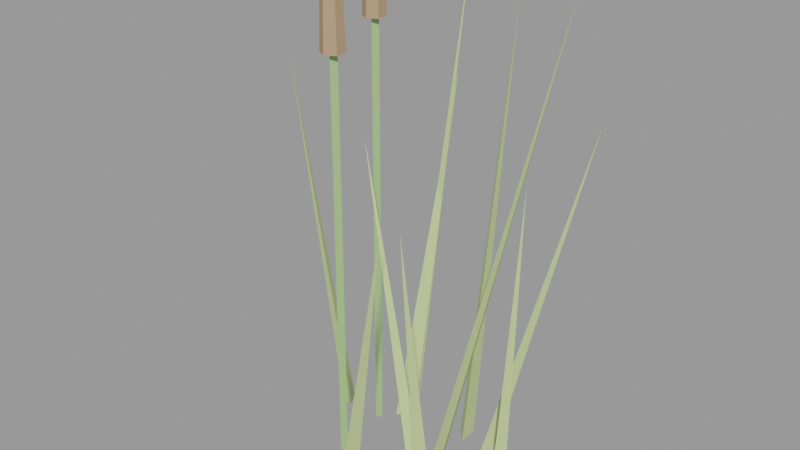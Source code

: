 # Source: junco_0.blend  (saved by Blender 3.6.14; exported with 4.5.12 LTS)
import bpy
from mathutils import Matrix  # noqa: F401  (used for matrix-valued properties, if any)

bpy.ops.wm.read_factory_settings(use_empty=True)
scene = bpy.context.scene
scene.name = 'Scene'

# ---- materials (node trees are filled in below, after node groups)
mat_slot_reed = bpy.data.materials.new('slot_reed')
mat_slot_reed.use_transparent_shadow = False
mat_slot_reed.diffuse_color = (0.55, 0.66, 0.3, 1.0)
mat_slot_stem = bpy.data.materials.new('slot_stem')
mat_slot_stem.use_transparent_shadow = False
mat_slot_stem.diffuse_color = (0.35, 0.55, 0.22, 1.0)
mat_slot_cattail = bpy.data.materials.new('slot_cattail')
mat_slot_cattail.use_transparent_shadow = False
mat_slot_cattail.diffuse_color = (0.45, 0.3, 0.18, 1.0)

# ---- material node trees

# ---- meshes
me_folha_0 = bpy.data.meshes.new('Folha 0')
me_folha_0.from_pydata([(-0.01746, -0.04296, -0.481), (0.02465, -0.03622, -0.4815), (-0.02465, -0.001031, -0.4841), (-0.005915, 0.04296, 0.4841)], [], [(0, 1, 3), (0, 2, 1), (1, 2, 3), (2, 0, 3)])
me_folha_0.materials.append(mat_slot_reed)
me_folha_0.update()
me_folha_1 = bpy.data.meshes.new('Folha 1')
me_folha_1.from_pydata([(-0.09619, -0.02106, -0.7502), (-0.05432, -0.01488, -0.7554), (-0.1027, 0.02106, -0.7492), (0.1027, -0.01095, 0.7554)], [], [(0, 1, 3), (0, 2, 1), (1, 2, 3), (2, 0, 3)])
me_folha_1.materials.append(mat_slot_reed)
me_folha_1.update()
me_folha_2 = bpy.data.meshes.new('Folha 2')
me_folha_2.from_pydata([(0.06547, -0.01505, -0.5322), (0.09548, 0.01483, -0.5272), (0.03553, 0.01505, -0.5362), (-0.09548, -0.01249, 0.5362)], [], [(0, 1, 3), (0, 2, 1), (1, 2, 3), (2, 0, 3)])
me_folha_2.materials.append(mat_slot_reed)
me_folha_2.update()
me_folha_3 = bpy.data.meshes.new('Folha 3')
me_folha_3.from_pydata([(-0.08852, 0.008962, -0.4601), (-0.06934, -0.02892, -0.464), (-0.05132, 0.02892, -0.4661), (0.08852, -0.01312, 0.4661)], [], [(0, 1, 3), (0, 2, 1), (1, 2, 3), (2, 0, 3)])
me_folha_3.materials.append(mat_slot_reed)
me_folha_3.update()
me_folha_4 = bpy.data.meshes.new('Folha 4')
me_folha_4.from_pydata([(-0.02877, -0.05246, -0.5767), (-0.03933, -0.09329, -0.5704), (0.0126, -0.06279, -0.5773), (0.03933, 0.09329, 0.5773)], [], [(0, 1, 3), (0, 2, 1), (1, 2, 3), (2, 0, 3)])
me_folha_4.materials.append(mat_slot_reed)
me_folha_4.update()
me_folha_5 = bpy.data.meshes.new('Folha 5')
me_folha_5.from_pydata([(0.07463, -0.01579, -0.5813), (0.1155, -0.02577, -0.574), (0.08401, 0.02577, -0.5795), (-0.1155, -0.009569, 0.5813)], [], [(0, 1, 3), (0, 2, 1), (1, 2, 3), (2, 0, 3)])
me_folha_5.materials.append(mat_slot_reed)
me_folha_5.update()
me_folha_6 = bpy.data.meshes.new('Folha 6')
me_folha_6.from_pydata([(-0.1278, -0.06793, -0.5611), (-0.08615, -0.07073, -0.5697), (-0.1265, -0.0256, -0.5661), (0.1278, 0.07073, 0.5697)], [], [(0, 1, 3), (0, 2, 1), (1, 2, 3), (2, 0, 3)])
me_folha_6.materials.append(mat_slot_reed)
me_folha_6.update()
me_folha_7 = bpy.data.meshes.new('Folha 7')
me_folha_7.from_pydata([(-0.1747, -0.04117, -0.7629), (-0.1362, -0.05805, -0.7701), (-0.159, -0.001917, -0.7686), (0.1747, 0.05805, 0.7701)], [], [(0, 1, 3), (0, 2, 1), (1, 2, 3), (2, 0, 3)])
me_folha_7.materials.append(mat_slot_reed)
me_folha_7.update()
me_folha_8 = bpy.data.meshes.new('Folha 8')
me_folha_8.from_pydata([(-0.07242, -0.0001391, -0.721), (-0.0424, -0.03031, -0.7235), (-0.04268, 0.03031, -0.7235), (0.07242, 0.0001424, 0.7235)], [], [(0, 1, 3), (0, 2, 1), (1, 2, 3), (2, 0, 3)])
me_folha_8.materials.append(mat_slot_reed)
me_folha_8.update()
me_folha_9 = bpy.data.meshes.new('Folha 9')
me_folha_9.from_pydata([(0.02543, 0.007014, -0.4641), (0.0473, -0.02947, -0.461), (0.0615, 0.02947, -0.4604), (-0.0615, 0.01861, 0.4641)], [], [(0, 1, 3), (0, 2, 1), (1, 2, 3), (2, 0, 3)])
me_folha_9.materials.append(mat_slot_reed)
me_folha_9.update()
me_haste_0 = bpy.data.meshes.new('Haste 0')
me_haste_0.from_pydata([(0.0, -0.009375, -0.6646), (0.0, -0.009375, 0.6646), (0.01083, 0.009375, -0.6646), (0.01083, 0.009375, 0.6646), (-0.01083, 0.009375, -0.6646), (-0.01083, 0.009375, 0.6646)], [], [(0, 2, 3, 1), (2, 4, 5, 3), (3, 5, 1), (4, 0, 1, 5), (0, 4, 2)])
me_haste_0.materials.append(mat_slot_stem)
me_haste_0.update()
me_espiga_0 = bpy.data.meshes.new('Espiga 0')
me_espiga_0.from_pydata([(0.0, -0.035, -0.11), (0.0, -0.028, 0.11), (0.03031, -0.0175, -0.11), (0.02425, -0.014, 0.11), (0.03031, 0.0175, -0.11), (0.02425, 0.014, 0.11), (0.0, 0.035, -0.11), (0.0, 0.028, 0.11), (-0.03031, 0.0175, -0.11), (-0.02425, 0.014, 0.11), (-0.03031, -0.0175, -0.11), (-0.02425, -0.014, 0.11)], [], [(0, 2, 3, 1), (2, 4, 5, 3), (4, 6, 7, 5), (6, 8, 9, 7), (3, 5, 7, 9, 11, 1), (8, 10, 11, 9), (10, 0, 1, 11), (0, 10, 8, 6, 4, 2)])
me_espiga_0.materials.append(mat_slot_cattail)
me_espiga_0.update()
me_haste_1 = bpy.data.meshes.new('Haste 1')
me_haste_1.from_pydata([(0.0, -0.009375, -0.6729), (0.0, -0.009375, 0.6729), (0.01083, 0.009375, -0.6729), (0.01083, 0.009375, 0.6729), (-0.01083, 0.009375, -0.6729), (-0.01083, 0.009375, 0.6729)], [], [(0, 2, 3, 1), (2, 4, 5, 3), (3, 5, 1), (4, 0, 1, 5), (0, 4, 2)])
me_haste_1.materials.append(mat_slot_stem)
me_haste_1.update()
me_espiga_1 = bpy.data.meshes.new('Espiga 1')
me_espiga_1.from_pydata([(0.0, -0.035, -0.11), (0.0, -0.028, 0.11), (0.03031, -0.0175, -0.11), (0.02425, -0.014, 0.11), (0.03031, 0.0175, -0.11), (0.02425, 0.014, 0.11), (0.0, 0.035, -0.11), (0.0, 0.028, 0.11), (-0.03031, 0.0175, -0.11), (-0.02425, 0.014, 0.11), (-0.03031, -0.0175, -0.11), (-0.02425, -0.014, 0.11)], [], [(0, 2, 3, 1), (2, 4, 5, 3), (4, 6, 7, 5), (6, 8, 9, 7), (3, 5, 7, 9, 11, 1), (8, 10, 11, 9), (10, 0, 1, 11), (0, 10, 8, 6, 4, 2)])
me_espiga_1.materials.append(mat_slot_cattail)
me_espiga_1.update()

# ---- objects
ob_junco_0 = bpy.data.objects.new('junco_0', None)
ob_junco_0_folha_0_reed = bpy.data.objects.new('junco_0~Folha 0@reed', me_folha_0)
ob_junco_0_folha_1_reed = bpy.data.objects.new('junco_0~Folha 1@reed', me_folha_1)
ob_junco_0_folha_2_reed = bpy.data.objects.new('junco_0~Folha 2@reed', me_folha_2)
ob_junco_0_folha_3_reed = bpy.data.objects.new('junco_0~Folha 3@reed', me_folha_3)
ob_junco_0_folha_4_reed = bpy.data.objects.new('junco_0~Folha 4@reed', me_folha_4)
ob_junco_0_folha_5_reed = bpy.data.objects.new('junco_0~Folha 5@reed', me_folha_5)
ob_junco_0_folha_6_reed = bpy.data.objects.new('junco_0~Folha 6@reed', me_folha_6)
ob_junco_0_folha_7_reed = bpy.data.objects.new('junco_0~Folha 7@reed', me_folha_7)
ob_junco_0_folha_8_reed = bpy.data.objects.new('junco_0~Folha 8@reed', me_folha_8)
ob_junco_0_folha_9_reed = bpy.data.objects.new('junco_0~Folha 9@reed', me_folha_9)
ob_junco_0_haste_0_stem = bpy.data.objects.new('junco_0~Haste 0@stem', me_haste_0)
ob_junco_0_espiga_0_cattail = bpy.data.objects.new('junco_0~Espiga 0@cattail', me_espiga_0)
ob_junco_0_haste_1_stem = bpy.data.objects.new('junco_0~Haste 1@stem', me_haste_1)
ob_junco_0_espiga_1_cattail = bpy.data.objects.new('junco_0~Espiga 1@cattail', me_espiga_1)

# ---- transforms, parenting, visibility, modifiers, constraints
ob_junco_0.location = (0.0, 0.0, 0.0)
ob_junco_0.empty_display_size = 0.08
ob_junco_0_folha_0_reed.location = (0.3238, 0.1054, 0.4323)
ob_junco_0_folha_1_reed.location = (-0.09427, 0.299, 0.702)
ob_junco_0_folha_2_reed.location = (0.01746, -0.03884, 0.4824)
ob_junco_0_folha_3_reed.location = (0.04259, -0.2176, 0.4141)
ob_junco_0_folha_4_reed.location = (-0.1008, 0.2469, 0.5254)
ob_junco_0_folha_5_reed.location = (-0.4067, 0.1264, 0.529)
ob_junco_0_folha_6_reed.location = (0.3325, 0.2001, 0.517)
ob_junco_0_folha_7_reed.location = (0.2661, 0.09045, 0.7184)
ob_junco_0_folha_8_reed.location = (0.1483, 0.2169, 0.6729)
ob_junco_0_folha_9_reed.location = (0.2391, -0.2276, 0.4122)
ob_junco_0_haste_0_stem.location = (-0.09079, -0.1554, 0.6146)
ob_junco_0_espiga_0_cattail.location = (-0.09079, -0.1523, 1.389)
ob_junco_0_haste_1_stem.location = (-0.1831, 0.1117, 0.6229)
ob_junco_0_espiga_1_cattail.location = (-0.1831, 0.1149, 1.406)

# ---- collection membership
scene.collection.objects.link(ob_junco_0)
scene.collection.objects.link(ob_junco_0_folha_0_reed)
scene.collection.objects.link(ob_junco_0_folha_1_reed)
scene.collection.objects.link(ob_junco_0_folha_2_reed)
scene.collection.objects.link(ob_junco_0_folha_3_reed)
scene.collection.objects.link(ob_junco_0_folha_4_reed)
scene.collection.objects.link(ob_junco_0_folha_5_reed)
scene.collection.objects.link(ob_junco_0_folha_6_reed)
scene.collection.objects.link(ob_junco_0_folha_7_reed)
scene.collection.objects.link(ob_junco_0_folha_8_reed)
scene.collection.objects.link(ob_junco_0_folha_9_reed)
scene.collection.objects.link(ob_junco_0_haste_0_stem)
scene.collection.objects.link(ob_junco_0_espiga_0_cattail)
scene.collection.objects.link(ob_junco_0_haste_1_stem)
scene.collection.objects.link(ob_junco_0_espiga_1_cattail)

# ---- scene / render settings (as saved in the file)
scene.frame_start = 1; scene.frame_end = 250; scene.frame_set(1)
scene.render.engine = 'BLENDER_EEVEE_NEXT'
scene.cycles.sampling_pattern = 'TABULATED_SOBOL'
scene.view_settings.view_transform = 'Filmic'
bpy.context.view_layer.update()

# ---- added for rendering (the .blend has no active camera and no usable light): camera, sun + grey world if the file has none
cam_auto = bpy.data.cameras.new('AutoCamera')
cam_auto.lens = 50.0
cam_auto.sensor_width = 36.0
cam_auto.clip_end = 1000.0
ob_auto_camera = bpy.data.objects.new('AutoCamera', cam_auto)
scene.collection.objects.link(ob_auto_camera)
ob_auto_camera.location = (1.76936, -2.11878, 2.17124)
ob_auto_camera.rotation_euler = (1.09748, -7.21219e-08, 0.694738)
scene.camera = ob_auto_camera
light_auto_sun = bpy.data.lights.new('AutoSun', 'SUN')
light_auto_sun.energy = 3.0
light_auto_sun.angle = 0.0523599
ob_auto_sun = bpy.data.objects.new('AutoSun', light_auto_sun)
scene.collection.objects.link(ob_auto_sun)
ob_auto_sun.rotation_euler = (0.872665, 0.174533, 0.523599)
if scene.world is None:
    world_auto = bpy.data.worlds.new('AutoWorld')
    world_auto.color = (0.3, 0.3, 0.3)
    scene.world = world_auto
bpy.context.view_layer.update()
